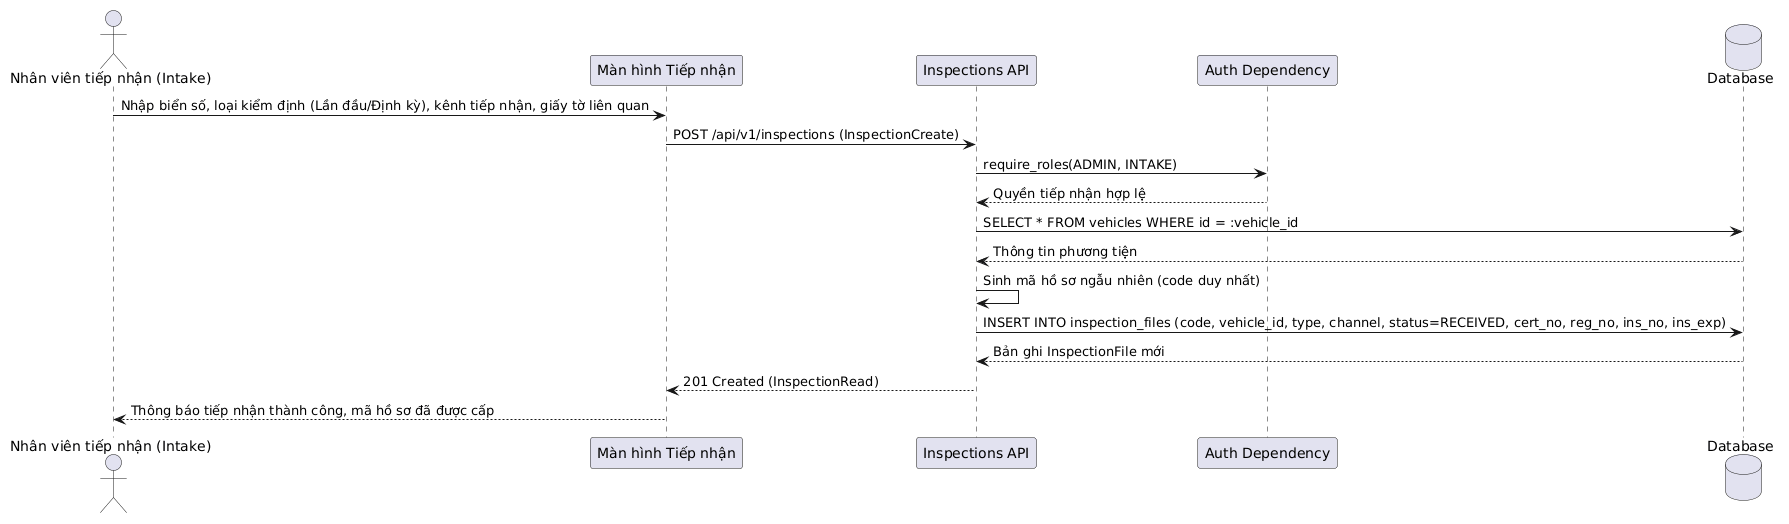

The diagram above was rendered by PlantUML. Its source (embedded in the PNG):
@startuml
skinparam defaultFontName "Arial"
actor "Nhân viên tiếp nhận (Intake)" as Intake
participant "Màn hình Tiếp nhận" as UI
participant "Inspections API" as API
participant "Auth Dependency" as Auth
database "Database" as DB

Intake -> UI: Nhập biển số, loại kiểm định (Lần đầu/Định kỳ), kênh tiếp nhận, giấy tờ liên quan
UI -> API: POST /api/v1/inspections (InspectionCreate)
API -> Auth: require_roles(ADMIN, INTAKE)
Auth --> API: Quyền tiếp nhận hợp lệ

API -> DB: SELECT * FROM vehicles WHERE id = :vehicle_id
DB --> API: Thông tin phương tiện
API -> API: Sinh mã hồ sơ ngẫu nhiên (code duy nhất)
API -> DB: INSERT INTO inspection_files (code, vehicle_id, type, channel, status=RECEIVED, cert_no, reg_no, ins_no, ins_exp)
DB --> API: Bản ghi InspectionFile mới
API --> UI: 201 Created (InspectionRead)
UI --> Intake: Thông báo tiếp nhận thành công, mã hồ sơ đã được cấp
@enduml